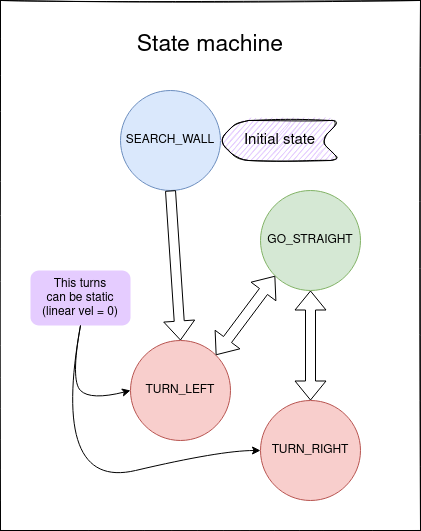

The diagram above was exported from draw.io. Its source (the exported page's mxGraphModel, read from the mxfile embedded in the PNG):
<mxGraphModel dx="855" dy="679" grid="1" gridSize="10" guides="1" tooltips="1" connect="1" arrows="1" fold="1" page="1" pageScale="1" pageWidth="850" pageHeight="1100" math="0" shadow="0">
  <root>
    <mxCell id="0" />
    <mxCell id="1" parent="0" />
    <mxCell id="spcyGoZ8RF2y7XWRqbnD-2" value="" style="rounded=0;whiteSpace=wrap;html=1;sketch=1;" parent="1" vertex="1">
      <mxGeometry x="180" y="10" width="420" height="530" as="geometry" />
    </mxCell>
    <mxCell id="spcyGoZ8RF2y7XWRqbnD-1" value="" style="ellipse;whiteSpace=wrap;html=1;aspect=fixed;fillColor=#dae8fc;strokeColor=#6c8ebf;" parent="1" vertex="1">
      <mxGeometry x="300" y="100" width="100" height="100" as="geometry" />
    </mxCell>
    <mxCell id="spcyGoZ8RF2y7XWRqbnD-3" value="" style="ellipse;whiteSpace=wrap;html=1;aspect=fixed;fillColor=#d5e8d4;strokeColor=#82b366;" parent="1" vertex="1">
      <mxGeometry x="440" y="200" width="100" height="100" as="geometry" />
    </mxCell>
    <mxCell id="spcyGoZ8RF2y7XWRqbnD-4" value="" style="ellipse;whiteSpace=wrap;html=1;aspect=fixed;fillColor=#f8cecc;strokeColor=#b85450;" parent="1" vertex="1">
      <mxGeometry x="310" y="350" width="100" height="100" as="geometry" />
    </mxCell>
    <mxCell id="spcyGoZ8RF2y7XWRqbnD-5" value="" style="ellipse;whiteSpace=wrap;html=1;aspect=fixed;fillColor=#f8cecc;strokeColor=#b85450;" parent="1" vertex="1">
      <mxGeometry x="440" y="410" width="100" height="100" as="geometry" />
    </mxCell>
    <mxCell id="spcyGoZ8RF2y7XWRqbnD-6" value="" style="shape=flexArrow;endArrow=classic;html=1;rounded=0;exitX=0.5;exitY=1;exitDx=0;exitDy=0;entryX=0.5;entryY=0;entryDx=0;entryDy=0;" parent="1" source="spcyGoZ8RF2y7XWRqbnD-1" target="spcyGoZ8RF2y7XWRqbnD-4" edge="1">
      <mxGeometry width="50" height="50" relative="1" as="geometry">
        <mxPoint x="316.03999999999996" y="177.03999999999996" as="sourcePoint" />
        <mxPoint x="465" y="243.03999999999996" as="targetPoint" />
      </mxGeometry>
    </mxCell>
    <mxCell id="spcyGoZ8RF2y7XWRqbnD-9" value="SEARCH_WALL" style="text;html=1;strokeColor=none;fillColor=none;align=center;verticalAlign=middle;whiteSpace=wrap;rounded=0;" parent="1" vertex="1">
      <mxGeometry x="320" y="135" width="60" height="30" as="geometry" />
    </mxCell>
    <mxCell id="spcyGoZ8RF2y7XWRqbnD-10" value="&lt;div&gt;GO_STRAIGHT&lt;/div&gt;" style="text;html=1;strokeColor=none;fillColor=none;align=center;verticalAlign=middle;whiteSpace=wrap;rounded=0;" parent="1" vertex="1">
      <mxGeometry x="460" y="235" width="60" height="30" as="geometry" />
    </mxCell>
    <mxCell id="spcyGoZ8RF2y7XWRqbnD-11" value="&lt;div&gt;TURN_LEFT&lt;/div&gt;" style="text;html=1;strokeColor=none;fillColor=none;align=center;verticalAlign=middle;whiteSpace=wrap;rounded=0;" parent="1" vertex="1">
      <mxGeometry x="330" y="385" width="60" height="30" as="geometry" />
    </mxCell>
    <mxCell id="spcyGoZ8RF2y7XWRqbnD-12" value="&lt;div&gt;TURN_RIGHT&lt;/div&gt;" style="text;html=1;strokeColor=none;fillColor=none;align=center;verticalAlign=middle;whiteSpace=wrap;rounded=0;" parent="1" vertex="1">
      <mxGeometry x="460" y="445" width="60" height="30" as="geometry" />
    </mxCell>
    <mxCell id="spcyGoZ8RF2y7XWRqbnD-14" value="&lt;div&gt;This turns&lt;/div&gt;&lt;div&gt;can be static&lt;/div&gt;&lt;div&gt;(linear vel = 0)&lt;br&gt;&lt;/div&gt;" style="text;html=1;strokeColor=none;fillColor=#E5CCFF;align=center;verticalAlign=middle;whiteSpace=wrap;rounded=1;" parent="1" vertex="1">
      <mxGeometry x="210" y="280" width="100" height="55" as="geometry" />
    </mxCell>
    <mxCell id="spcyGoZ8RF2y7XWRqbnD-15" value="" style="curved=1;endArrow=classic;html=1;rounded=0;exitX=0.5;exitY=1;exitDx=0;exitDy=0;entryX=0;entryY=0.5;entryDx=0;entryDy=0;" parent="1" source="spcyGoZ8RF2y7XWRqbnD-14" target="spcyGoZ8RF2y7XWRqbnD-5" edge="1">
      <mxGeometry width="50" height="50" relative="1" as="geometry">
        <mxPoint x="348" y="510" as="sourcePoint" />
        <mxPoint x="398" y="460" as="targetPoint" />
        <Array as="points">
          <mxPoint x="230" y="500" />
          <mxPoint x="400" y="460" />
        </Array>
      </mxGeometry>
    </mxCell>
    <mxCell id="spcyGoZ8RF2y7XWRqbnD-16" value="" style="curved=1;endArrow=classic;html=1;rounded=0;exitX=0.5;exitY=1;exitDx=0;exitDy=0;entryX=0;entryY=0.5;entryDx=0;entryDy=0;" parent="1" source="spcyGoZ8RF2y7XWRqbnD-14" target="spcyGoZ8RF2y7XWRqbnD-4" edge="1">
      <mxGeometry width="50" height="50" relative="1" as="geometry">
        <mxPoint x="340" y="505" as="sourcePoint" />
        <mxPoint x="450" y="470" as="targetPoint" />
        <Array as="points">
          <mxPoint x="250" y="390" />
          <mxPoint x="270" y="410" />
        </Array>
      </mxGeometry>
    </mxCell>
    <mxCell id="spcyGoZ8RF2y7XWRqbnD-18" value="State machine" style="text;html=1;strokeColor=none;fillColor=none;align=center;verticalAlign=middle;whiteSpace=wrap;rounded=0;fontSize=23;" parent="1" vertex="1">
      <mxGeometry x="290" y="40" width="200" height="30" as="geometry" />
    </mxCell>
    <mxCell id="spcyGoZ8RF2y7XWRqbnD-19" value="" style="shape=flexArrow;endArrow=classic;startArrow=classic;html=1;rounded=0;fontSize=23;exitX=1;exitY=0;exitDx=0;exitDy=0;entryX=0;entryY=1;entryDx=0;entryDy=0;" parent="1" source="spcyGoZ8RF2y7XWRqbnD-4" target="spcyGoZ8RF2y7XWRqbnD-3" edge="1">
      <mxGeometry width="100" height="100" relative="1" as="geometry">
        <mxPoint x="280" y="330" as="sourcePoint" />
        <mxPoint x="380" y="230" as="targetPoint" />
      </mxGeometry>
    </mxCell>
    <mxCell id="spcyGoZ8RF2y7XWRqbnD-20" value="" style="shape=flexArrow;endArrow=classic;startArrow=classic;html=1;rounded=0;fontSize=23;exitX=0.5;exitY=0;exitDx=0;exitDy=0;entryX=0.5;entryY=1;entryDx=0;entryDy=0;" parent="1" source="spcyGoZ8RF2y7XWRqbnD-5" target="spcyGoZ8RF2y7XWRqbnD-3" edge="1">
      <mxGeometry width="100" height="100" relative="1" as="geometry">
        <mxPoint x="405.35533905932743" y="374.64466094067257" as="sourcePoint" />
        <mxPoint x="464.64466094067257" y="315.35533905932743" as="targetPoint" />
      </mxGeometry>
    </mxCell>
    <mxCell id="spcyGoZ8RF2y7XWRqbnD-21" value="" style="shape=step;perimeter=stepPerimeter;whiteSpace=wrap;html=1;fixedSize=1;rounded=1;sketch=1;fontSize=23;fillColor=#E5CCFF;direction=west;" parent="1" vertex="1">
      <mxGeometry x="398" y="130" width="122" height="40" as="geometry" />
    </mxCell>
    <mxCell id="spcyGoZ8RF2y7XWRqbnD-23" value="Initial state" style="text;html=1;strokeColor=none;fillColor=none;align=center;verticalAlign=middle;whiteSpace=wrap;rounded=0;fontSize=15;" parent="1" vertex="1">
      <mxGeometry x="416.5" y="135" width="85" height="30" as="geometry" />
    </mxCell>
  </root>
</mxGraphModel>